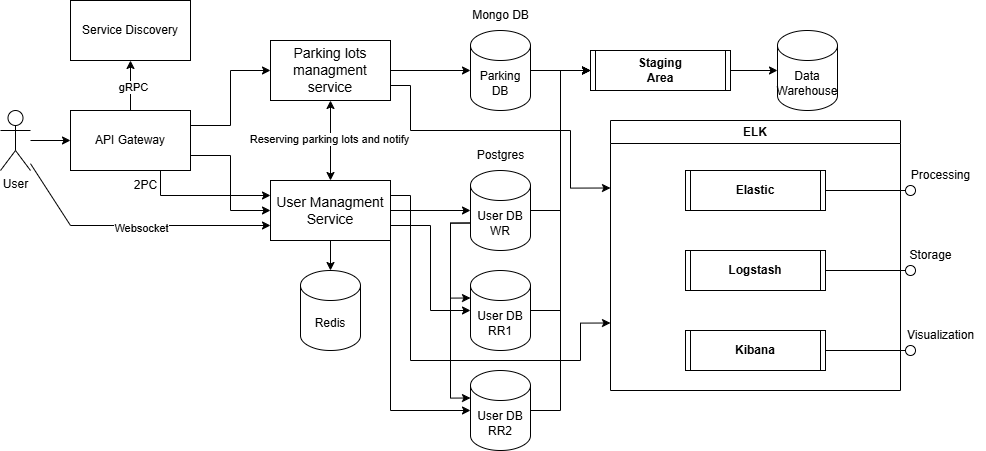

The diagram above was exported from draw.io. Its source (the exported page's mxGraphModel, read from the mxfile embedded in the PNG):
<mxGraphModel dx="2564" dy="1156" grid="1" gridSize="10" guides="1" tooltips="1" connect="1" arrows="1" fold="1" page="1" pageScale="1" pageWidth="827" pageHeight="1169" math="0" shadow="0">
  <root>
    <mxCell id="0" />
    <mxCell id="1" parent="0" />
    <mxCell id="bXqahQfciL9KRYsee5qN-5" value="" style="edgeStyle=orthogonalEdgeStyle;rounded=0;orthogonalLoop=1;jettySize=auto;html=1;" parent="1" source="bXqahQfciL9KRYsee5qN-1" target="bXqahQfciL9KRYsee5qN-4" edge="1">
      <mxGeometry relative="1" as="geometry" />
    </mxCell>
    <mxCell id="bXqahQfciL9KRYsee5qN-1" value="User&lt;div&gt;&lt;br&gt;&lt;/div&gt;" style="shape=umlActor;verticalLabelPosition=bottom;verticalAlign=top;html=1;outlineConnect=0;" parent="1" vertex="1">
      <mxGeometry x="50" y="150" width="30" height="60" as="geometry" />
    </mxCell>
    <mxCell id="bXqahQfciL9KRYsee5qN-14" style="edgeStyle=orthogonalEdgeStyle;rounded=0;orthogonalLoop=1;jettySize=auto;html=1;exitX=1;exitY=0.25;exitDx=0;exitDy=0;entryX=0;entryY=0.5;entryDx=0;entryDy=0;" parent="1" source="bXqahQfciL9KRYsee5qN-4" target="bXqahQfciL9KRYsee5qN-12" edge="1">
      <mxGeometry relative="1" as="geometry" />
    </mxCell>
    <mxCell id="bXqahQfciL9KRYsee5qN-15" style="edgeStyle=orthogonalEdgeStyle;rounded=0;orthogonalLoop=1;jettySize=auto;html=1;exitX=1;exitY=0.75;exitDx=0;exitDy=0;entryX=0;entryY=0.5;entryDx=0;entryDy=0;" parent="1" source="bXqahQfciL9KRYsee5qN-4" target="bXqahQfciL9KRYsee5qN-13" edge="1">
      <mxGeometry relative="1" as="geometry" />
    </mxCell>
    <mxCell id="bXqahQfciL9KRYsee5qN-19" value="" style="edgeStyle=orthogonalEdgeStyle;rounded=0;orthogonalLoop=1;jettySize=auto;html=1;" parent="1" source="bXqahQfciL9KRYsee5qN-4" target="bXqahQfciL9KRYsee5qN-6" edge="1">
      <mxGeometry relative="1" as="geometry" />
    </mxCell>
    <mxCell id="bXqahQfciL9KRYsee5qN-21" value="gRPC" style="edgeLabel;html=1;align=center;verticalAlign=middle;resizable=0;points=[];" parent="bXqahQfciL9KRYsee5qN-19" connectable="0" vertex="1">
      <mxGeometry x="-0.072" y="-2" relative="1" as="geometry">
        <mxPoint as="offset" />
      </mxGeometry>
    </mxCell>
    <mxCell id="9wTMB2CrjVWaSTanSSyK-1" style="edgeStyle=orthogonalEdgeStyle;rounded=0;orthogonalLoop=1;jettySize=auto;html=1;exitX=0.75;exitY=1;exitDx=0;exitDy=0;entryX=0;entryY=0.25;entryDx=0;entryDy=0;" edge="1" parent="1" source="bXqahQfciL9KRYsee5qN-4" target="bXqahQfciL9KRYsee5qN-13">
      <mxGeometry relative="1" as="geometry" />
    </mxCell>
    <mxCell id="bXqahQfciL9KRYsee5qN-4" value="API Gateway" style="rounded=0;whiteSpace=wrap;html=1;" parent="1" vertex="1">
      <mxGeometry x="120" y="150" width="120" height="60" as="geometry" />
    </mxCell>
    <mxCell id="bXqahQfciL9KRYsee5qN-6" value="Service Discovery" style="rounded=0;whiteSpace=wrap;html=1;" parent="1" vertex="1">
      <mxGeometry x="120" y="40" width="120" height="60" as="geometry" />
    </mxCell>
    <mxCell id="bXqahQfciL9KRYsee5qN-23" value="" style="edgeStyle=orthogonalEdgeStyle;rounded=0;orthogonalLoop=1;jettySize=auto;html=1;" parent="1" source="bXqahQfciL9KRYsee5qN-12" target="bXqahQfciL9KRYsee5qN-22" edge="1">
      <mxGeometry relative="1" as="geometry" />
    </mxCell>
    <mxCell id="1C6tJgcutRG_p7wVz3l9-20" style="edgeStyle=orthogonalEdgeStyle;rounded=0;orthogonalLoop=1;jettySize=auto;html=1;exitX=1;exitY=0.75;exitDx=0;exitDy=0;entryX=0;entryY=0.25;entryDx=0;entryDy=0;" parent="1" source="bXqahQfciL9KRYsee5qN-12" target="1C6tJgcutRG_p7wVz3l9-16" edge="1">
      <mxGeometry relative="1" as="geometry">
        <Array as="points">
          <mxPoint x="460" y="125" />
          <mxPoint x="460" y="170" />
          <mxPoint x="620" y="170" />
          <mxPoint x="620" y="228" />
        </Array>
      </mxGeometry>
    </mxCell>
    <mxCell id="bXqahQfciL9KRYsee5qN-12" value="&lt;font style=&quot;font-size: 14px;&quot;&gt;Parking lots managment service&lt;/font&gt;" style="rounded=0;whiteSpace=wrap;html=1;" parent="1" vertex="1">
      <mxGeometry x="320" y="80" width="120" height="60" as="geometry" />
    </mxCell>
    <mxCell id="bXqahQfciL9KRYsee5qN-17" value="" style="edgeStyle=orthogonalEdgeStyle;rounded=0;orthogonalLoop=1;jettySize=auto;html=1;" parent="1" source="bXqahQfciL9KRYsee5qN-13" target="bXqahQfciL9KRYsee5qN-16" edge="1">
      <mxGeometry relative="1" as="geometry" />
    </mxCell>
    <mxCell id="bXqahQfciL9KRYsee5qN-25" value="" style="edgeStyle=orthogonalEdgeStyle;rounded=0;orthogonalLoop=1;jettySize=auto;html=1;" parent="1" source="bXqahQfciL9KRYsee5qN-13" target="bXqahQfciL9KRYsee5qN-24" edge="1">
      <mxGeometry relative="1" as="geometry" />
    </mxCell>
    <mxCell id="1C6tJgcutRG_p7wVz3l9-21" style="edgeStyle=orthogonalEdgeStyle;rounded=0;orthogonalLoop=1;jettySize=auto;html=1;exitX=1;exitY=0.25;exitDx=0;exitDy=0;entryX=0;entryY=0.75;entryDx=0;entryDy=0;" parent="1" source="bXqahQfciL9KRYsee5qN-13" target="1C6tJgcutRG_p7wVz3l9-16" edge="1">
      <mxGeometry relative="1" as="geometry">
        <Array as="points">
          <mxPoint x="460" y="235" />
          <mxPoint x="460" y="400" />
          <mxPoint x="630" y="400" />
          <mxPoint x="630" y="363" />
        </Array>
      </mxGeometry>
    </mxCell>
    <mxCell id="bXqahQfciL9KRYsee5qN-13" value="&lt;font style=&quot;font-size: 14px;&quot;&gt;User Managment Service&lt;/font&gt;" style="rounded=0;whiteSpace=wrap;html=1;" parent="1" vertex="1">
      <mxGeometry x="320" y="220" width="120" height="60" as="geometry" />
    </mxCell>
    <mxCell id="bXqahQfciL9KRYsee5qN-16" value="Redis" style="shape=cylinder3;whiteSpace=wrap;html=1;boundedLbl=1;backgroundOutline=1;size=15;" parent="1" vertex="1">
      <mxGeometry x="350" y="310" width="60" height="80" as="geometry" />
    </mxCell>
    <mxCell id="1C6tJgcutRG_p7wVz3l9-10" value="" style="edgeStyle=orthogonalEdgeStyle;rounded=0;orthogonalLoop=1;jettySize=auto;html=1;" parent="1" source="bXqahQfciL9KRYsee5qN-22" target="1C6tJgcutRG_p7wVz3l9-7" edge="1">
      <mxGeometry relative="1" as="geometry" />
    </mxCell>
    <mxCell id="bXqahQfciL9KRYsee5qN-22" value="Parking DB" style="shape=cylinder3;whiteSpace=wrap;html=1;boundedLbl=1;backgroundOutline=1;size=15;" parent="1" vertex="1">
      <mxGeometry x="520" y="70" width="60" height="80" as="geometry" />
    </mxCell>
    <mxCell id="1C6tJgcutRG_p7wVz3l9-11" style="edgeStyle=orthogonalEdgeStyle;rounded=0;orthogonalLoop=1;jettySize=auto;html=1;exitX=1;exitY=0.5;exitDx=0;exitDy=0;exitPerimeter=0;entryX=0;entryY=0.5;entryDx=0;entryDy=0;" parent="1" source="bXqahQfciL9KRYsee5qN-24" target="1C6tJgcutRG_p7wVz3l9-7" edge="1">
      <mxGeometry relative="1" as="geometry" />
    </mxCell>
    <mxCell id="bXqahQfciL9KRYsee5qN-24" value="User DB&lt;div&gt;WR&lt;/div&gt;" style="shape=cylinder3;whiteSpace=wrap;html=1;boundedLbl=1;backgroundOutline=1;size=15;" parent="1" vertex="1">
      <mxGeometry x="520" y="210" width="60" height="80" as="geometry" />
    </mxCell>
    <mxCell id="bXqahQfciL9KRYsee5qN-26" value="Mongo DB" style="text;html=1;align=center;verticalAlign=middle;resizable=0;points=[];autosize=1;strokeColor=none;fillColor=none;" parent="1" vertex="1">
      <mxGeometry x="510" y="40" width="80" height="30" as="geometry" />
    </mxCell>
    <mxCell id="bXqahQfciL9KRYsee5qN-27" value="Postgres" style="text;html=1;align=center;verticalAlign=middle;resizable=0;points=[];autosize=1;strokeColor=none;fillColor=none;" parent="1" vertex="1">
      <mxGeometry x="515" y="180" width="70" height="30" as="geometry" />
    </mxCell>
    <mxCell id="bXqahQfciL9KRYsee5qN-28" value="" style="endArrow=classic;html=1;rounded=0;entryX=0;entryY=0.75;entryDx=0;entryDy=0;" parent="1" source="bXqahQfciL9KRYsee5qN-1" target="bXqahQfciL9KRYsee5qN-13" edge="1">
      <mxGeometry width="50" height="50" relative="1" as="geometry">
        <mxPoint x="390" y="240" as="sourcePoint" />
        <mxPoint x="440" y="190" as="targetPoint" />
        <Array as="points">
          <mxPoint x="120" y="265" />
        </Array>
      </mxGeometry>
    </mxCell>
    <mxCell id="bXqahQfciL9KRYsee5qN-29" value="Websocket" style="edgeLabel;html=1;align=center;verticalAlign=middle;resizable=0;points=[];" parent="bXqahQfciL9KRYsee5qN-28" connectable="0" vertex="1">
      <mxGeometry x="0.0484" y="-2" relative="1" as="geometry">
        <mxPoint as="offset" />
      </mxGeometry>
    </mxCell>
    <mxCell id="bXqahQfciL9KRYsee5qN-32" value="" style="endArrow=classic;startArrow=classic;html=1;rounded=0;entryX=0.5;entryY=1;entryDx=0;entryDy=0;exitX=0.5;exitY=0;exitDx=0;exitDy=0;" parent="1" source="bXqahQfciL9KRYsee5qN-13" target="bXqahQfciL9KRYsee5qN-12" edge="1">
      <mxGeometry width="50" height="50" relative="1" as="geometry">
        <mxPoint x="390" y="240" as="sourcePoint" />
        <mxPoint x="440" y="190" as="targetPoint" />
      </mxGeometry>
    </mxCell>
    <mxCell id="bXqahQfciL9KRYsee5qN-33" value="Reserving parking lots and notify" style="edgeLabel;html=1;align=center;verticalAlign=middle;resizable=0;points=[];" parent="bXqahQfciL9KRYsee5qN-32" connectable="0" vertex="1">
      <mxGeometry x="0.055" y="2" relative="1" as="geometry">
        <mxPoint as="offset" />
      </mxGeometry>
    </mxCell>
    <mxCell id="1C6tJgcutRG_p7wVz3l9-14" style="edgeStyle=orthogonalEdgeStyle;rounded=0;orthogonalLoop=1;jettySize=auto;html=1;exitX=1;exitY=0.5;exitDx=0;exitDy=0;exitPerimeter=0;entryX=0;entryY=0.5;entryDx=0;entryDy=0;" parent="1" source="1C6tJgcutRG_p7wVz3l9-1" target="1C6tJgcutRG_p7wVz3l9-7" edge="1">
      <mxGeometry relative="1" as="geometry" />
    </mxCell>
    <mxCell id="1C6tJgcutRG_p7wVz3l9-1" value="User DB&lt;div&gt;RR1&lt;/div&gt;" style="shape=cylinder3;whiteSpace=wrap;html=1;boundedLbl=1;backgroundOutline=1;size=15;" parent="1" vertex="1">
      <mxGeometry x="520" y="310" width="60" height="80" as="geometry" />
    </mxCell>
    <mxCell id="1C6tJgcutRG_p7wVz3l9-15" style="edgeStyle=orthogonalEdgeStyle;rounded=0;orthogonalLoop=1;jettySize=auto;html=1;exitX=1;exitY=0.5;exitDx=0;exitDy=0;exitPerimeter=0;entryX=0;entryY=0.5;entryDx=0;entryDy=0;" parent="1" source="1C6tJgcutRG_p7wVz3l9-2" target="1C6tJgcutRG_p7wVz3l9-7" edge="1">
      <mxGeometry relative="1" as="geometry" />
    </mxCell>
    <mxCell id="1C6tJgcutRG_p7wVz3l9-2" value="User DB&lt;div&gt;RR2&lt;/div&gt;" style="shape=cylinder3;whiteSpace=wrap;html=1;boundedLbl=1;backgroundOutline=1;size=15;" parent="1" vertex="1">
      <mxGeometry x="520" y="410" width="60" height="80" as="geometry" />
    </mxCell>
    <mxCell id="1C6tJgcutRG_p7wVz3l9-3" value="" style="edgeStyle=orthogonalEdgeStyle;rounded=0;orthogonalLoop=1;jettySize=auto;html=1;exitX=1;exitY=1;exitDx=0;exitDy=0;entryX=0;entryY=0.5;entryDx=0;entryDy=0;entryPerimeter=0;" parent="1" source="bXqahQfciL9KRYsee5qN-13" target="1C6tJgcutRG_p7wVz3l9-2" edge="1">
      <mxGeometry relative="1" as="geometry">
        <mxPoint x="450" y="260" as="sourcePoint" />
        <mxPoint x="530" y="260" as="targetPoint" />
      </mxGeometry>
    </mxCell>
    <mxCell id="1C6tJgcutRG_p7wVz3l9-4" value="" style="edgeStyle=orthogonalEdgeStyle;rounded=0;orthogonalLoop=1;jettySize=auto;html=1;exitX=1;exitY=0.75;exitDx=0;exitDy=0;entryX=0;entryY=0.5;entryDx=0;entryDy=0;entryPerimeter=0;" parent="1" source="bXqahQfciL9KRYsee5qN-13" target="1C6tJgcutRG_p7wVz3l9-1" edge="1">
      <mxGeometry relative="1" as="geometry">
        <mxPoint x="460" y="270" as="sourcePoint" />
        <mxPoint x="540" y="270" as="targetPoint" />
      </mxGeometry>
    </mxCell>
    <mxCell id="1C6tJgcutRG_p7wVz3l9-5" value="" style="edgeStyle=orthogonalEdgeStyle;rounded=0;orthogonalLoop=1;jettySize=auto;html=1;exitX=0;exitY=0;exitDx=0;exitDy=52.5;exitPerimeter=0;entryX=0;entryY=0;entryDx=0;entryDy=27.5;entryPerimeter=0;" parent="1" source="bXqahQfciL9KRYsee5qN-24" target="1C6tJgcutRG_p7wVz3l9-1" edge="1">
      <mxGeometry relative="1" as="geometry">
        <mxPoint x="470" y="280" as="sourcePoint" />
        <mxPoint x="550" y="280" as="targetPoint" />
      </mxGeometry>
    </mxCell>
    <mxCell id="1C6tJgcutRG_p7wVz3l9-6" value="" style="edgeStyle=orthogonalEdgeStyle;rounded=0;orthogonalLoop=1;jettySize=auto;html=1;exitX=0;exitY=0;exitDx=0;exitDy=52.5;exitPerimeter=0;entryX=0;entryY=0;entryDx=0;entryDy=27.5;entryPerimeter=0;" parent="1" source="bXqahQfciL9KRYsee5qN-24" target="1C6tJgcutRG_p7wVz3l9-2" edge="1">
      <mxGeometry relative="1" as="geometry">
        <mxPoint x="480" y="290" as="sourcePoint" />
        <mxPoint x="560" y="290" as="targetPoint" />
      </mxGeometry>
    </mxCell>
    <mxCell id="1C6tJgcutRG_p7wVz3l9-9" value="" style="edgeStyle=orthogonalEdgeStyle;rounded=0;orthogonalLoop=1;jettySize=auto;html=1;" parent="1" source="1C6tJgcutRG_p7wVz3l9-7" target="1C6tJgcutRG_p7wVz3l9-8" edge="1">
      <mxGeometry relative="1" as="geometry" />
    </mxCell>
    <mxCell id="1C6tJgcutRG_p7wVz3l9-7" value="&lt;div&gt;&lt;span style=&quot;background-color: initial;&quot;&gt;Staging Area&lt;/span&gt;&lt;/div&gt;" style="shape=process2;fixedSize=1;size=5;fontStyle=1;html=1;whiteSpace=wrap;" parent="1" vertex="1">
      <mxGeometry x="640" y="90" width="140" height="40" as="geometry" />
    </mxCell>
    <mxCell id="1C6tJgcutRG_p7wVz3l9-8" value="Data Warehouse" style="shape=cylinder3;whiteSpace=wrap;html=1;boundedLbl=1;backgroundOutline=1;size=15;" parent="1" vertex="1">
      <mxGeometry x="827" y="70" width="60" height="80" as="geometry" />
    </mxCell>
    <mxCell id="1C6tJgcutRG_p7wVz3l9-16" value="ELK" style="swimlane;whiteSpace=wrap;html=1;" parent="1" vertex="1">
      <mxGeometry x="660" y="160" width="290" height="270" as="geometry" />
    </mxCell>
    <mxCell id="1C6tJgcutRG_p7wVz3l9-17" value="Elastic" style="shape=process2;fixedSize=1;size=5;fontStyle=1;html=1;whiteSpace=wrap;" parent="1C6tJgcutRG_p7wVz3l9-16" vertex="1">
      <mxGeometry x="75" y="50" width="140" height="40" as="geometry" />
    </mxCell>
    <mxCell id="1C6tJgcutRG_p7wVz3l9-18" value="&lt;div&gt;&lt;span style=&quot;background-color: initial;&quot;&gt;Logstash&lt;/span&gt;&lt;/div&gt;" style="shape=process2;fixedSize=1;size=5;fontStyle=1;html=1;whiteSpace=wrap;" parent="1C6tJgcutRG_p7wVz3l9-16" vertex="1">
      <mxGeometry x="75" y="130" width="140" height="40" as="geometry" />
    </mxCell>
    <mxCell id="1C6tJgcutRG_p7wVz3l9-19" value="&lt;div&gt;&lt;span style=&quot;background-color: initial;&quot;&gt;Kibana&lt;/span&gt;&lt;/div&gt;" style="shape=process2;fixedSize=1;size=5;fontStyle=1;html=1;whiteSpace=wrap;" parent="1C6tJgcutRG_p7wVz3l9-16" vertex="1">
      <mxGeometry x="75" y="210" width="140" height="40" as="geometry" />
    </mxCell>
    <mxCell id="1C6tJgcutRG_p7wVz3l9-25" value="" style="rounded=0;orthogonalLoop=1;jettySize=auto;html=1;endArrow=oval;endFill=0;sketch=0;sourcePerimeterSpacing=0;targetPerimeterSpacing=0;endSize=10;exitX=1;exitY=0.5;exitDx=0;exitDy=0;" parent="1" source="1C6tJgcutRG_p7wVz3l9-17" edge="1">
      <mxGeometry relative="1" as="geometry">
        <mxPoint x="790" y="215" as="sourcePoint" />
        <mxPoint x="960" y="230" as="targetPoint" />
      </mxGeometry>
    </mxCell>
    <mxCell id="1C6tJgcutRG_p7wVz3l9-26" value="" style="ellipse;whiteSpace=wrap;html=1;align=center;aspect=fixed;fillColor=none;strokeColor=none;resizable=0;perimeter=centerPerimeter;rotatable=0;allowArrows=0;points=[];outlineConnect=1;" parent="1" vertex="1">
      <mxGeometry x="805" y="210" width="10" height="10" as="geometry" />
    </mxCell>
    <mxCell id="1C6tJgcutRG_p7wVz3l9-27" value="" style="rounded=0;orthogonalLoop=1;jettySize=auto;html=1;endArrow=oval;endFill=0;sketch=0;sourcePerimeterSpacing=0;targetPerimeterSpacing=0;endSize=10;exitX=1;exitY=0.5;exitDx=0;exitDy=0;" parent="1" source="1C6tJgcutRG_p7wVz3l9-18" edge="1">
      <mxGeometry relative="1" as="geometry">
        <mxPoint x="885" y="240" as="sourcePoint" />
        <mxPoint x="960" y="310" as="targetPoint" />
      </mxGeometry>
    </mxCell>
    <mxCell id="1C6tJgcutRG_p7wVz3l9-28" value="" style="rounded=0;orthogonalLoop=1;jettySize=auto;html=1;endArrow=oval;endFill=0;sketch=0;sourcePerimeterSpacing=0;targetPerimeterSpacing=0;endSize=10;exitX=1;exitY=0.5;exitDx=0;exitDy=0;" parent="1" source="1C6tJgcutRG_p7wVz3l9-19" edge="1">
      <mxGeometry relative="1" as="geometry">
        <mxPoint x="895" y="250" as="sourcePoint" />
        <mxPoint x="960" y="390" as="targetPoint" />
      </mxGeometry>
    </mxCell>
    <mxCell id="1C6tJgcutRG_p7wVz3l9-29" value="Processing" style="text;html=1;align=center;verticalAlign=middle;resizable=0;points=[];autosize=1;strokeColor=none;fillColor=none;" parent="1" vertex="1">
      <mxGeometry x="950" y="200" width="80" height="30" as="geometry" />
    </mxCell>
    <mxCell id="1C6tJgcutRG_p7wVz3l9-31" value="Storage" style="text;html=1;align=center;verticalAlign=middle;resizable=0;points=[];autosize=1;strokeColor=none;fillColor=none;" parent="1" vertex="1">
      <mxGeometry x="945" y="280" width="70" height="30" as="geometry" />
    </mxCell>
    <mxCell id="1C6tJgcutRG_p7wVz3l9-32" value="Visualization" style="text;html=1;align=center;verticalAlign=middle;resizable=0;points=[];autosize=1;strokeColor=none;fillColor=none;" parent="1" vertex="1">
      <mxGeometry x="945" y="360" width="90" height="30" as="geometry" />
    </mxCell>
    <mxCell id="9wTMB2CrjVWaSTanSSyK-2" value="2PC" style="text;html=1;align=center;verticalAlign=middle;resizable=0;points=[];autosize=1;strokeColor=none;fillColor=none;" vertex="1" parent="1">
      <mxGeometry x="170" y="210" width="50" height="30" as="geometry" />
    </mxCell>
  </root>
</mxGraphModel>